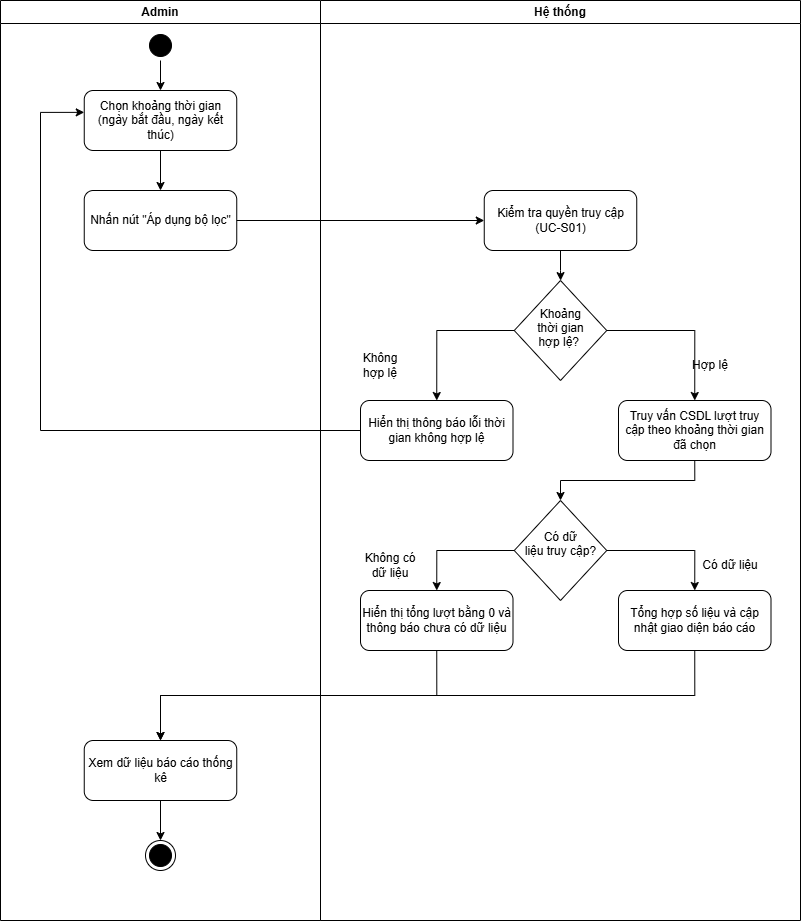

The diagram above was exported from draw.io. Its source (the exported page's mxGraphModel, read from the mxfile embedded in the PNG):
<mxGraphModel dx="867" dy="528" grid="1" gridSize="10" guides="1" tooltips="1" connect="1" arrows="1" fold="1" page="1" pageScale="1" pageWidth="850" pageHeight="1100" math="0" shadow="0">
  <root>
    <mxCell id="0" />
    <mxCell id="1" parent="0" />
    <mxCell id="f3wA9gV-O5e5bCPdZ5Ud-7" parent="1" style="swimlane;whiteSpace=wrap;html=1;startSize=23;" value="Admin" vertex="1">
      <mxGeometry height="920" width="320" x="80" y="80" as="geometry" />
    </mxCell>
    <mxCell id="EaufEtur421DVzWBXrY_-1" edge="1" parent="f3wA9gV-O5e5bCPdZ5Ud-7" source="f3wA9gV-O5e5bCPdZ5Ud-9" style="edgeStyle=orthogonalEdgeStyle;rounded=0;orthogonalLoop=1;jettySize=auto;html=1;exitX=0.5;exitY=1;exitDx=0;exitDy=0;entryX=0.5;entryY=0;entryDx=0;entryDy=0;defaultLabelBackgroundColor=page;" target="3K2VOXr9R0M1gW1RNWDr-1">
      <mxGeometry relative="1" as="geometry" />
    </mxCell>
    <mxCell id="f3wA9gV-O5e5bCPdZ5Ud-9" parent="f3wA9gV-O5e5bCPdZ5Ud-7" style="ellipse;html=1;shape=startState;fillColor=#000000;strokeColor=#000000;" value="" vertex="1">
      <mxGeometry height="30" width="30" x="145" y="30" as="geometry" />
    </mxCell>
    <mxCell id="BDtRU2hGU_u3jcF4hzfv-2" edge="1" parent="f3wA9gV-O5e5bCPdZ5Ud-7" source="3K2VOXr9R0M1gW1RNWDr-1" style="edgeStyle=orthogonalEdgeStyle;rounded=0;orthogonalLoop=1;jettySize=auto;html=1;exitX=0.5;exitY=1;exitDx=0;exitDy=0;entryX=0.5;entryY=0;entryDx=0;entryDy=0;defaultLabelBackgroundColor=page;" target="BDtRU2hGU_u3jcF4hzfv-1">
      <mxGeometry relative="1" as="geometry" />
    </mxCell>
    <mxCell id="3K2VOXr9R0M1gW1RNWDr-1" parent="f3wA9gV-O5e5bCPdZ5Ud-7" style="rounded=1;whiteSpace=wrap;html=1;roundedPerimeter=1;" value="Chọn khoảng thời gian (ngày bắt đầu, ngày kết thúc)" vertex="1">
      <mxGeometry height="60" width="152.5" x="83.75" y="90" as="geometry" />
    </mxCell>
    <mxCell id="BDtRU2hGU_u3jcF4hzfv-1" parent="f3wA9gV-O5e5bCPdZ5Ud-7" style="rounded=1;whiteSpace=wrap;html=1;roundedPerimeter=1;" value="Nhấn nút &quot;Áp dụng bộ lọc&quot;" vertex="1">
      <mxGeometry height="60" width="152.5" x="83.75" y="190" as="geometry" />
    </mxCell>
    <mxCell id="BDtRU2hGU_u3jcF4hzfv-16" edge="1" parent="f3wA9gV-O5e5bCPdZ5Ud-7" source="BDtRU2hGU_u3jcF4hzfv-15" style="edgeStyle=orthogonalEdgeStyle;rounded=0;orthogonalLoop=1;jettySize=auto;html=1;exitX=0.5;exitY=1;exitDx=0;exitDy=0;entryX=0.5;entryY=0;entryDx=0;entryDy=0;defaultLabelBackgroundColor=page;" target="8WHhDUkdeqbvLJ7gfsw_-21">
      <mxGeometry relative="1" as="geometry" />
    </mxCell>
    <mxCell id="BDtRU2hGU_u3jcF4hzfv-15" parent="f3wA9gV-O5e5bCPdZ5Ud-7" style="rounded=1;whiteSpace=wrap;html=1;roundedPerimeter=1;" value="Xem dữ liệu báo cáo thống kê" vertex="1">
      <mxGeometry height="60" width="152.5" x="83.75" y="740" as="geometry" />
    </mxCell>
    <mxCell id="8WHhDUkdeqbvLJ7gfsw_-21" parent="f3wA9gV-O5e5bCPdZ5Ud-7" style="ellipse;html=1;shape=endState;fillColor=#000000;strokeColor=#000000;" value="" vertex="1">
      <mxGeometry height="30" width="30" x="145" y="840" as="geometry" />
    </mxCell>
    <mxCell id="f3wA9gV-O5e5bCPdZ5Ud-8" parent="1" style="swimlane;whiteSpace=wrap;html=1;" value="Hệ thống" vertex="1">
      <mxGeometry height="920" width="480" x="400" y="80" as="geometry" />
    </mxCell>
    <mxCell id="BDtRU2hGU_u3jcF4hzfv-4" edge="1" parent="f3wA9gV-O5e5bCPdZ5Ud-8" source="8WHhDUkdeqbvLJ7gfsw_-3" style="edgeStyle=orthogonalEdgeStyle;rounded=0;orthogonalLoop=1;jettySize=auto;html=1;exitX=0.5;exitY=1;exitDx=0;exitDy=0;defaultLabelBackgroundColor=page;" target="8WHhDUkdeqbvLJ7gfsw_-9">
      <mxGeometry relative="1" as="geometry" />
    </mxCell>
    <mxCell id="8WHhDUkdeqbvLJ7gfsw_-3" parent="f3wA9gV-O5e5bCPdZ5Ud-8" style="rounded=1;whiteSpace=wrap;html=1;roundedPerimeter=1;" value="Kiểm tra quyền truy cập (UC-S01)" vertex="1">
      <mxGeometry height="60" width="152.5" x="163.75" y="190" as="geometry" />
    </mxCell>
    <mxCell id="8WHhDUkdeqbvLJ7gfsw_-12" edge="1" parent="f3wA9gV-O5e5bCPdZ5Ud-8" source="8WHhDUkdeqbvLJ7gfsw_-9" style="edgeStyle=orthogonalEdgeStyle;rounded=0;orthogonalLoop=1;jettySize=auto;html=1;exitX=1;exitY=0.5;exitDx=0;exitDy=0;entryX=0.5;entryY=0;entryDx=0;entryDy=0;defaultLabelBackgroundColor=page;" target="8WHhDUkdeqbvLJ7gfsw_-11">
      <mxGeometry relative="1" as="geometry" />
    </mxCell>
    <mxCell id="8WHhDUkdeqbvLJ7gfsw_-17" edge="1" parent="f3wA9gV-O5e5bCPdZ5Ud-8" source="8WHhDUkdeqbvLJ7gfsw_-9" style="edgeStyle=orthogonalEdgeStyle;rounded=0;orthogonalLoop=1;jettySize=auto;html=1;exitX=0;exitY=0.5;exitDx=0;exitDy=0;entryX=0.5;entryY=0;entryDx=0;entryDy=0;defaultLabelBackgroundColor=page;" target="8WHhDUkdeqbvLJ7gfsw_-15">
      <mxGeometry relative="1" as="geometry" />
    </mxCell>
    <mxCell id="8WHhDUkdeqbvLJ7gfsw_-9" parent="f3wA9gV-O5e5bCPdZ5Ud-8" style="rhombus;whiteSpace=wrap;html=1;shapeInside=1;" value="Khoảng thời gian hợp lệ?&amp;nbsp;" vertex="1">
      <mxGeometry height="100" width="92.5" x="193.75" y="280" as="geometry" />
    </mxCell>
    <mxCell id="BDtRU2hGU_u3jcF4hzfv-8" edge="1" parent="f3wA9gV-O5e5bCPdZ5Ud-8" source="8WHhDUkdeqbvLJ7gfsw_-11" style="edgeStyle=orthogonalEdgeStyle;rounded=0;orthogonalLoop=1;jettySize=auto;html=1;exitX=0.5;exitY=1;exitDx=0;exitDy=0;entryX=0.5;entryY=0;entryDx=0;entryDy=0;defaultLabelBackgroundColor=page;" target="BDtRU2hGU_u3jcF4hzfv-7">
      <mxGeometry relative="1" as="geometry" />
    </mxCell>
    <mxCell id="8WHhDUkdeqbvLJ7gfsw_-11" parent="f3wA9gV-O5e5bCPdZ5Ud-8" style="rounded=1;whiteSpace=wrap;html=1;roundedPerimeter=1;" value="Truy vấn CSDL lượt truy cập theo khoảng thời gian đã chọn" vertex="1">
      <mxGeometry height="60" width="152.5" x="298" y="400" as="geometry" />
    </mxCell>
    <mxCell id="8WHhDUkdeqbvLJ7gfsw_-14" parent="f3wA9gV-O5e5bCPdZ5Ud-8" style="text;html=1;whiteSpace=wrap;strokeColor=none;fillColor=none;align=center;verticalAlign=middle;rounded=0;" value="Hợp lệ" vertex="1">
      <mxGeometry height="30" width="60" x="360" y="350" as="geometry" />
    </mxCell>
    <mxCell id="8WHhDUkdeqbvLJ7gfsw_-15" parent="f3wA9gV-O5e5bCPdZ5Ud-8" style="rounded=1;whiteSpace=wrap;html=1;roundedPerimeter=1;" value="Hiển thị thông báo lỗi thời gian không hợp lệ" vertex="1">
      <mxGeometry height="60" width="152.5" x="40" y="400" as="geometry" />
    </mxCell>
    <mxCell id="8WHhDUkdeqbvLJ7gfsw_-18" parent="f3wA9gV-O5e5bCPdZ5Ud-8" style="text;html=1;whiteSpace=wrap;strokeColor=none;fillColor=none;align=center;verticalAlign=middle;rounded=0;" value="Không hợp lệ" vertex="1">
      <mxGeometry height="30" width="60" x="30" y="350" as="geometry" />
    </mxCell>
    <mxCell id="BDtRU2hGU_u3jcF4hzfv-11" edge="1" parent="f3wA9gV-O5e5bCPdZ5Ud-8" source="BDtRU2hGU_u3jcF4hzfv-7" style="edgeStyle=orthogonalEdgeStyle;rounded=0;orthogonalLoop=1;jettySize=auto;html=1;exitX=1;exitY=0.5;exitDx=0;exitDy=0;entryX=0.5;entryY=0;entryDx=0;entryDy=0;defaultLabelBackgroundColor=page;" target="BDtRU2hGU_u3jcF4hzfv-10">
      <mxGeometry relative="1" as="geometry" />
    </mxCell>
    <mxCell id="BDtRU2hGU_u3jcF4hzfv-12" edge="1" parent="f3wA9gV-O5e5bCPdZ5Ud-8" source="BDtRU2hGU_u3jcF4hzfv-7" style="edgeStyle=orthogonalEdgeStyle;rounded=0;orthogonalLoop=1;jettySize=auto;html=1;exitX=0;exitY=0.5;exitDx=0;exitDy=0;entryX=0.5;entryY=0;entryDx=0;entryDy=0;defaultLabelBackgroundColor=page;" target="BDtRU2hGU_u3jcF4hzfv-9">
      <mxGeometry relative="1" as="geometry" />
    </mxCell>
    <mxCell id="BDtRU2hGU_u3jcF4hzfv-7" parent="f3wA9gV-O5e5bCPdZ5Ud-8" style="rhombus;whiteSpace=wrap;html=1;shapeInside=1;" value="Có dữ liệu truy cập?" vertex="1">
      <mxGeometry height="100" width="92.5" x="193.75" y="500" as="geometry" />
    </mxCell>
    <mxCell id="BDtRU2hGU_u3jcF4hzfv-9" parent="f3wA9gV-O5e5bCPdZ5Ud-8" style="rounded=1;whiteSpace=wrap;html=1;roundedPerimeter=1;" value="Hiển thị tổng lượt bằng 0 và thông báo chưa có dữ liệu" vertex="1">
      <mxGeometry height="60" width="152.5" x="40" y="590" as="geometry" />
    </mxCell>
    <mxCell id="BDtRU2hGU_u3jcF4hzfv-10" parent="f3wA9gV-O5e5bCPdZ5Ud-8" style="rounded=1;whiteSpace=wrap;html=1;roundedPerimeter=1;" value="Tổng hợp số liệu và cập nhật giao diện báo cáo" vertex="1">
      <mxGeometry height="60" width="152.5" x="298" y="590" as="geometry" />
    </mxCell>
    <mxCell id="BDtRU2hGU_u3jcF4hzfv-13" parent="f3wA9gV-O5e5bCPdZ5Ud-8" style="text;html=1;whiteSpace=wrap;strokeColor=none;fillColor=none;align=center;verticalAlign=middle;rounded=0;" value="Có dữ liệu" vertex="1">
      <mxGeometry height="30" width="60" x="380" y="550" as="geometry" />
    </mxCell>
    <mxCell id="BDtRU2hGU_u3jcF4hzfv-14" parent="f3wA9gV-O5e5bCPdZ5Ud-8" style="text;html=1;whiteSpace=wrap;strokeColor=none;fillColor=none;align=center;verticalAlign=middle;rounded=0;" value="Không có dữ liệu" vertex="1">
      <mxGeometry height="30" width="60" x="40" y="550" as="geometry" />
    </mxCell>
    <mxCell id="BDtRU2hGU_u3jcF4hzfv-3" edge="1" parent="1" source="BDtRU2hGU_u3jcF4hzfv-1" style="edgeStyle=orthogonalEdgeStyle;rounded=0;orthogonalLoop=1;jettySize=auto;html=1;exitX=1;exitY=0.5;exitDx=0;exitDy=0;entryX=0;entryY=0.5;entryDx=0;entryDy=0;defaultLabelBackgroundColor=page;" target="8WHhDUkdeqbvLJ7gfsw_-3">
      <mxGeometry relative="1" as="geometry" />
    </mxCell>
    <mxCell id="BDtRU2hGU_u3jcF4hzfv-5" edge="1" parent="1" source="8WHhDUkdeqbvLJ7gfsw_-15" style="edgeStyle=orthogonalEdgeStyle;rounded=0;orthogonalLoop=1;jettySize=auto;html=1;exitX=0;exitY=0.5;exitDx=0;exitDy=0;entryX=0.024;entryY=0.371;entryDx=0;entryDy=0;defaultLabelBackgroundColor=page;" target="3K2VOXr9R0M1gW1RNWDr-1">
      <mxGeometry relative="1" as="geometry">
        <Array as="points">
          <mxPoint x="120" y="510" />
          <mxPoint x="120" y="191.9" />
        </Array>
      </mxGeometry>
    </mxCell>
    <mxCell id="BDtRU2hGU_u3jcF4hzfv-17" edge="1" parent="1" source="BDtRU2hGU_u3jcF4hzfv-9" style="edgeStyle=orthogonalEdgeStyle;rounded=0;orthogonalLoop=1;jettySize=auto;html=1;exitX=0.5;exitY=1;exitDx=0;exitDy=0;entryX=0.5;entryY=0;entryDx=0;entryDy=0;defaultLabelBackgroundColor=page;" target="BDtRU2hGU_u3jcF4hzfv-15">
      <mxGeometry relative="1" as="geometry" />
    </mxCell>
    <mxCell id="BDtRU2hGU_u3jcF4hzfv-18" edge="1" parent="1" source="BDtRU2hGU_u3jcF4hzfv-10" style="edgeStyle=orthogonalEdgeStyle;rounded=0;orthogonalLoop=1;jettySize=auto;html=1;exitX=0.5;exitY=1;exitDx=0;exitDy=0;entryX=0.5;entryY=0;entryDx=0;entryDy=0;defaultLabelBackgroundColor=page;" target="BDtRU2hGU_u3jcF4hzfv-15">
      <mxGeometry relative="1" as="geometry" />
    </mxCell>
  </root>
</mxGraphModel>